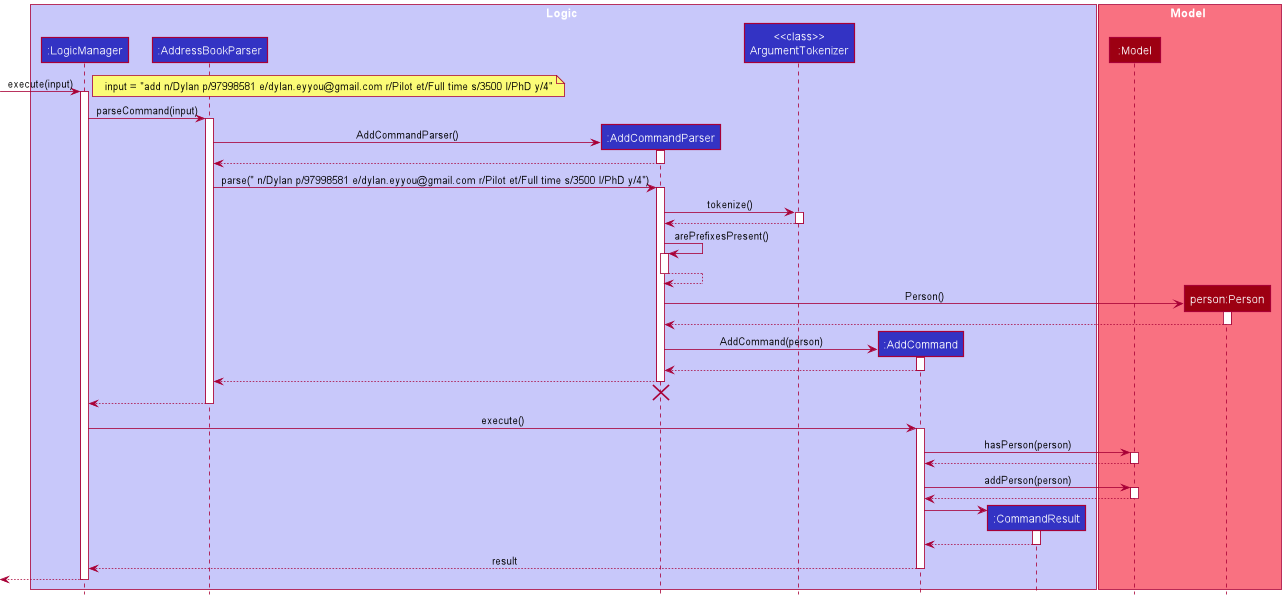

The diagram above was rendered by PlantUML. Its source (embedded in the PNG):
@startuml
!include style.puml

box Logic LOGIC_COLOR_T1
participant ":LogicManager" as LogicManager LOGIC_COLOR
participant ":AddressBookParser" as AddressBookParser LOGIC_COLOR
participant ":AddCommandParser" as AddCommandParser LOGIC_COLOR
participant "<<class>>\nArgumentTokenizer" as ArgumentTokenizer LOGIC_COLOR
participant ":AddCommand" as AddCommand LOGIC_COLOR
participant ":CommandResult" as CommandResult LOGIC_COLOR
end box

box Model MODEL_COLOR_T1
participant ":Model" as Model MODEL_COLOR
participant "person:Person" as Person MODEL_COLOR
end box

[-> LogicManager : execute(input)
activate LogicManager
note left: input = "add n/Dylan p/97998581 e/dylan.eyyou@gmail.com r/Pilot et/Full time s/3500 l/PhD y/4"

LogicManager -> AddressBookParser : parseCommand(input)
activate AddressBookParser

create AddCommandParser
AddressBookParser -> AddCommandParser : AddCommandParser()
activate AddCommandParser

AddCommandParser --> AddressBookParser
deactivate AddCommandParser

AddressBookParser -> AddCommandParser : parse(" n/Dylan p/97998581 e/dylan.eyyou@gmail.com r/Pilot et/Full time s/3500 l/PhD y/4")
activate AddCommandParser

AddCommandParser -> ArgumentTokenizer : tokenize()
activate ArgumentTokenizer

ArgumentTokenizer --> AddCommandParser
deactivate ArgumentTokenizer

AddCommandParser -> AddCommandParser : arePrefixesPresent()
activate AddCommandParser

AddCommandParser --> AddCommandParser
deactivate AddCommandParser

create Person
AddCommandParser -> Person : Person()
activate Person

Person --> AddCommandParser
deactivate Person

create AddCommand
AddCommandParser -> AddCommand : AddCommand(person)
activate AddCommand

AddCommand --> AddCommandParser
deactivate

AddCommandParser --> AddressBookParser
deactivate

'Hidden arrow to position the destroy marker below the end of the activation bar.
AddCommandParser -[hidden]-> AddressBookParser:
destroy AddCommandParser

AddressBookParser --> LogicManager
deactivate AddressBookParser

LogicManager -> AddCommand : execute()
activate AddCommand

AddCommand -> Model : hasPerson(person)
activate Model

Model --> AddCommand
deactivate

AddCommand -> Model : addPerson(person)
activate Model

Model --> AddCommand
deactivate

create CommandResult
AddCommand -> CommandResult
activate CommandResult

CommandResult --> AddCommand
deactivate CommandResult

AddCommand --> LogicManager : result
deactivate AddCommand

[<--LogicManager
deactivate LogicManager
@enduml